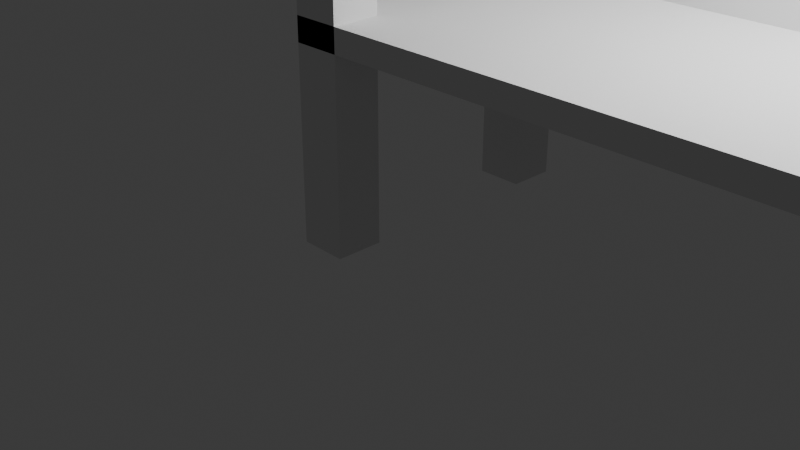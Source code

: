 # Source: bench.blend  (saved by Blender 4.5.90; exported with 4.5.12 LTS)
import bpy
from mathutils import Matrix  # noqa: F401  (used for matrix-valued properties, if any)

bpy.ops.wm.read_factory_settings(use_empty=True)
scene = bpy.context.scene
scene.name = 'Scene'

# ---- collections
col_collection = bpy.data.collections.new('Collection'); scene.collection.children.link(col_collection)

# ---- world
world_world = bpy.data.worlds.new('World'); scene.world = world_world
world_world.use_nodes = True; world_world.node_tree.nodes.clear()
_N = world_world.node_tree.nodes; _L = world_world.node_tree.links
n0 = _N.new('ShaderNodeOutputWorld'); n0.name = 'World Output'; n0.location = (200, 100)
n1 = _N.new('ShaderNodeBackground'); n1.name = 'Background'; n1.location = (-200, 100)
n1.inputs[0].default_value = (0.05088, 0.05088, 0.05088, 1.0)
_L.new(n1.outputs[0], n0.inputs[0])
n0.is_active_output = True
world_world.color = (0.05088, 0.05088, 0.05088)
world_world.sun_shadow_jitter_overblur = 0.0

# ---- cameras
cam_camera = bpy.data.cameras.new('Camera')
cam_camera.clip_end = 100.0
cam_camera.ortho_scale = 7.314

# ---- lights
light_light = bpy.data.lights.new('Light', 'POINT')
light_light.energy = 1000.0
light_light.shadow_soft_size = 0.1

# ---- meshes
me_cube_001 = bpy.data.meshes.new('Cube.001')
me_cube_001.from_pydata([(-1.0, -1.0, -1.0), (-1.0, -1.0, 1.0), (-1.0, 1.0, -1.0), (-1.0, 1.0, 1.0), (1.0, -1.0, -1.0), (1.0, -1.0, 1.0), (1.0, 1.0, -1.0), (1.0, 1.0, 1.0)], [], [(0, 1, 3, 2), (2, 3, 7, 6), (6, 7, 5, 4), (4, 5, 1, 0), (2, 6, 4, 0), (7, 3, 1, 5)])
_uv = me_cube_001.uv_layers.new(name='UVMap')
_uv.uv.foreach_set('vector', [0.375, 0.0, 0.625, 0.0, 0.625, 0.25, 0.375, 0.25, 0.375, 0.25, 0.625, 0.25, 0.625, 0.5, 0.375, 0.5, 0.375, 0.5, 0.625, 0.5, 0.625, 0.75, 0.375, 0.75, 0.375, 0.75, 0.625, 0.75, 0.625, 1.0, 0.375, 1.0, 0.125, 0.5, 0.375, 0.5, 0.375, 0.75, 0.125, 0.75, 0.625, 0.5, 0.875, 0.5, 0.875, 0.75, 0.625, 0.75])
me_cube_001.update()
me_cube_002 = bpy.data.meshes.new('Cube.002')
me_cube_002.from_pydata([(-1.0, -1.0, -1.0), (-1.0, -1.0, 1.0), (-1.0, 1.0, -1.0), (-1.0, 1.0, 1.0), (1.0, -1.0, -1.0), (1.0, -1.0, 1.0), (1.0, 1.0, -1.0), (1.0, 1.0, 1.0)], [], [(0, 1, 3, 2), (2, 3, 7, 6), (6, 7, 5, 4), (4, 5, 1, 0), (2, 6, 4, 0), (7, 3, 1, 5)])
_uv = me_cube_002.uv_layers.new(name='UVMap')
_uv.uv.foreach_set('vector', [0.375, 0.0, 0.625, 0.0, 0.625, 0.25, 0.375, 0.25, 0.375, 0.25, 0.625, 0.25, 0.625, 0.5, 0.375, 0.5, 0.375, 0.5, 0.625, 0.5, 0.625, 0.75, 0.375, 0.75, 0.375, 0.75, 0.625, 0.75, 0.625, 1.0, 0.375, 1.0, 0.125, 0.5, 0.375, 0.5, 0.375, 0.75, 0.125, 0.75, 0.625, 0.5, 0.875, 0.5, 0.875, 0.75, 0.625, 0.75])
me_cube_002.update()
me_cube_003 = bpy.data.meshes.new('Cube.003')
me_cube_003.from_pydata([(-1.0, -1.0, -1.0), (-1.0, -1.0, 1.0), (-1.0, 1.0, -1.0), (-1.0, 1.0, 1.0), (1.0, -1.0, -1.0), (1.0, -1.0, 1.0), (1.0, 1.0, -1.0), (1.0, 1.0, 1.0)], [], [(0, 1, 3, 2), (2, 3, 7, 6), (6, 7, 5, 4), (4, 5, 1, 0), (2, 6, 4, 0), (7, 3, 1, 5)])
_uv = me_cube_003.uv_layers.new(name='UVMap')
_uv.uv.foreach_set('vector', [0.375, 0.0, 0.625, 0.0, 0.625, 0.25, 0.375, 0.25, 0.375, 0.25, 0.625, 0.25, 0.625, 0.5, 0.375, 0.5, 0.375, 0.5, 0.625, 0.5, 0.625, 0.75, 0.375, 0.75, 0.375, 0.75, 0.625, 0.75, 0.625, 1.0, 0.375, 1.0, 0.125, 0.5, 0.375, 0.5, 0.375, 0.75, 0.125, 0.75, 0.625, 0.5, 0.875, 0.5, 0.875, 0.75, 0.625, 0.75])
me_cube_003.update()
me_cube_004 = bpy.data.meshes.new('Cube.004')
me_cube_004.from_pydata([(-1.0, -1.0, -1.0), (-1.0, -1.0, 1.0), (-1.0, 1.0, -1.0), (-1.0, 1.0, 1.0), (1.0, -1.0, -1.0), (1.0, -1.0, 1.0), (1.0, 1.0, -1.0), (1.0, 1.0, 1.0)], [], [(0, 1, 3, 2), (2, 3, 7, 6), (6, 7, 5, 4), (4, 5, 1, 0), (2, 6, 4, 0), (7, 3, 1, 5)])
_uv = me_cube_004.uv_layers.new(name='UVMap')
_uv.uv.foreach_set('vector', [0.375, 0.0, 0.625, 0.0, 0.625, 0.25, 0.375, 0.25, 0.375, 0.25, 0.625, 0.25, 0.625, 0.5, 0.375, 0.5, 0.375, 0.5, 0.625, 0.5, 0.625, 0.75, 0.375, 0.75, 0.375, 0.75, 0.625, 0.75, 0.625, 1.0, 0.375, 1.0, 0.125, 0.5, 0.375, 0.5, 0.375, 0.75, 0.125, 0.75, 0.625, 0.5, 0.875, 0.5, 0.875, 0.75, 0.625, 0.75])
me_cube_004.update()
me_cube_005 = bpy.data.meshes.new('Cube.005')
me_cube_005.from_pydata([(-1.0, -1.0, -1.0), (-1.0, -1.0, 1.0), (-1.0, 1.0, -1.0), (-1.0, 1.0, 1.0), (1.0, -1.0, -1.0), (1.0, -1.0, 1.0), (1.0, 1.0, -1.0), (1.0, 1.0, 1.0)], [], [(0, 1, 3, 2), (2, 3, 7, 6), (6, 7, 5, 4), (4, 5, 1, 0), (2, 6, 4, 0), (7, 3, 1, 5)])
_uv = me_cube_005.uv_layers.new(name='UVMap')
_uv.uv.foreach_set('vector', [0.375, 0.0, 0.625, 0.0, 0.625, 0.25, 0.375, 0.25, 0.375, 0.25, 0.625, 0.25, 0.625, 0.5, 0.375, 0.5, 0.375, 0.5, 0.625, 0.5, 0.625, 0.75, 0.375, 0.75, 0.375, 0.75, 0.625, 0.75, 0.625, 1.0, 0.375, 1.0, 0.125, 0.5, 0.375, 0.5, 0.375, 0.75, 0.125, 0.75, 0.625, 0.5, 0.875, 0.5, 0.875, 0.75, 0.625, 0.75])
me_cube_005.update()
me_cube_006 = bpy.data.meshes.new('Cube.006')
me_cube_006.from_pydata([(-1.0, -1.0, -1.0), (-1.0, -1.0, 1.0), (-1.0, 1.0, -1.0), (-1.0, 1.0, 1.0), (1.0, -1.0, -1.0), (1.0, -1.0, 1.0), (1.0, 1.0, -1.0), (1.0, 1.0, 1.0)], [], [(0, 1, 3, 2), (2, 3, 7, 6), (6, 7, 5, 4), (4, 5, 1, 0), (2, 6, 4, 0), (7, 3, 1, 5)])
_uv = me_cube_006.uv_layers.new(name='UVMap')
_uv.uv.foreach_set('vector', [0.375, 0.0, 0.625, 0.0, 0.625, 0.25, 0.375, 0.25, 0.375, 0.25, 0.625, 0.25, 0.625, 0.5, 0.375, 0.5, 0.375, 0.5, 0.625, 0.5, 0.625, 0.75, 0.375, 0.75, 0.375, 0.75, 0.625, 0.75, 0.625, 1.0, 0.375, 1.0, 0.125, 0.5, 0.375, 0.5, 0.375, 0.75, 0.125, 0.75, 0.625, 0.5, 0.875, 0.5, 0.875, 0.75, 0.625, 0.75])
me_cube_006.update()
me_cube_007 = bpy.data.meshes.new('Cube.007')
me_cube_007.from_pydata([(-1.0, -1.0, -1.0), (-1.0, -1.0, 1.0), (-1.0, 1.0, -1.0), (-1.0, 1.0, 1.0), (1.0, -1.0, -1.0), (1.0, -1.0, 1.0), (1.0, 1.0, -1.0), (1.0, 1.0, 1.0)], [], [(0, 1, 3, 2), (2, 3, 7, 6), (6, 7, 5, 4), (4, 5, 1, 0), (2, 6, 4, 0), (7, 3, 1, 5)])
_uv = me_cube_007.uv_layers.new(name='UVMap')
_uv.uv.foreach_set('vector', [0.375, 0.0, 0.625, 0.0, 0.625, 0.25, 0.375, 0.25, 0.375, 0.25, 0.625, 0.25, 0.625, 0.5, 0.375, 0.5, 0.375, 0.5, 0.625, 0.5, 0.625, 0.75, 0.375, 0.75, 0.375, 0.75, 0.625, 0.75, 0.625, 1.0, 0.375, 1.0, 0.125, 0.5, 0.375, 0.5, 0.375, 0.75, 0.125, 0.75, 0.625, 0.5, 0.875, 0.5, 0.875, 0.75, 0.625, 0.75])
me_cube_007.update()
me_cube_008 = bpy.data.meshes.new('Cube.008')
me_cube_008.from_pydata([(-1.0, -1.0, -1.0), (-1.0, -1.0, 1.0), (-1.0, 1.0, -1.0), (-1.0, 1.0, 1.0), (1.0, -1.0, -1.0), (1.0, -1.0, 1.0), (1.0, 1.0, -1.0), (1.0, 1.0, 1.0)], [], [(0, 1, 3, 2), (2, 3, 7, 6), (6, 7, 5, 4), (4, 5, 1, 0), (2, 6, 4, 0), (7, 3, 1, 5)])
_uv = me_cube_008.uv_layers.new(name='UVMap')
_uv.uv.foreach_set('vector', [0.375, 0.0, 0.625, 0.0, 0.625, 0.25, 0.375, 0.25, 0.375, 0.25, 0.625, 0.25, 0.625, 0.5, 0.375, 0.5, 0.375, 0.5, 0.625, 0.5, 0.625, 0.75, 0.375, 0.75, 0.375, 0.75, 0.625, 0.75, 0.625, 1.0, 0.375, 1.0, 0.125, 0.5, 0.375, 0.5, 0.375, 0.75, 0.125, 0.75, 0.625, 0.5, 0.875, 0.5, 0.875, 0.75, 0.625, 0.75])
me_cube_008.update()

# ---- objects
ob_light = bpy.data.objects.new('Light', light_light)
ob_camera = bpy.data.objects.new('Camera', cam_camera)
ob_cube = bpy.data.objects.new('Cube', me_cube_001)
ob_cube_001 = bpy.data.objects.new('Cube.001', me_cube_002)
ob_cube_002 = bpy.data.objects.new('Cube.002', me_cube_003)
ob_cube_003 = bpy.data.objects.new('Cube.003', me_cube_004)
ob_cube_004 = bpy.data.objects.new('Cube.004', me_cube_005)
ob_cube_005 = bpy.data.objects.new('Cube.005', me_cube_006)
ob_cube_006 = bpy.data.objects.new('Cube.006', me_cube_007)
ob_cube_007 = bpy.data.objects.new('Cube.007', me_cube_008)

# ---- transforms, parenting, visibility, modifiers, constraints
ob_light.location = (4.076, 1.005, 5.904)
ob_light.rotation_euler = (0.6503, 0.05522, 1.866)
ob_light.lock_rotations_4d = False
ob_light.empty_display_type = 'ARROWS'
ob_light.color = (0.0, 0.0, 0.0, 0.0)
ob_light.lineart.crease_threshold = 0.0
ob_camera.location = (7.359, -6.926, 4.958)
ob_camera.rotation_euler = (1.109, 0.0, 0.8149)
ob_camera.lock_rotations_4d = False
ob_camera.empty_display_type = 'ARROWS'
ob_camera.color = (0.0, 0.0, 0.0, 0.0)
ob_camera.display_type = 'WIRE'
ob_camera.lineart.crease_threshold = 0.0
ob_cube.location = (0.0, -0.75, 1.5)
ob_cube.scale = (0.25, 0.25, 1.5)
ob_cube_001.location = (5.5, -0.75, 1.5)
ob_cube_001.scale = (0.25, 0.25, 1.5)
ob_cube_002.location = (0.0, 1.75, 1.0)
ob_cube_002.scale = (0.25, 0.25, 1.0)
ob_cube_003.location = (5.5, 1.75, 1.0)
ob_cube_003.scale = (0.25, 0.25, 1.0)
ob_cube_004.location = (2.75, 0.5, 2.125)
ob_cube_004.scale = (3.0, 1.5, 0.125)
ob_cube_005.location = (2.75, 2.168, 3.338)
ob_cube_005.rotation_euler = (-0.2618, 0.0, 0.0)
ob_cube_005.scale = (3.0, 0.125, 1.25)
ob_cube_006.location = (0.0, 0.55, 3.125)
ob_cube_006.scale = (0.25, 1.55, 0.125)
ob_cube_007.location = (5.5, 0.55, 3.125)
ob_cube_007.scale = (0.25, 1.55, 0.125)

# ---- collection membership
col_collection.objects.link(ob_light)
col_collection.objects.link(ob_camera)
col_collection.objects.link(ob_cube)
col_collection.objects.link(ob_cube_001)
col_collection.objects.link(ob_cube_002)
col_collection.objects.link(ob_cube_003)
col_collection.objects.link(ob_cube_004)
col_collection.objects.link(ob_cube_005)
col_collection.objects.link(ob_cube_006)
col_collection.objects.link(ob_cube_007)

# ---- scene / render settings (as saved in the file)
scene.camera = ob_camera
scene.frame_start = 1; scene.frame_end = 250; scene.frame_set(1)
scene.render.engine = 'BLENDER_EEVEE_NEXT'
bpy.context.view_layer.update()
